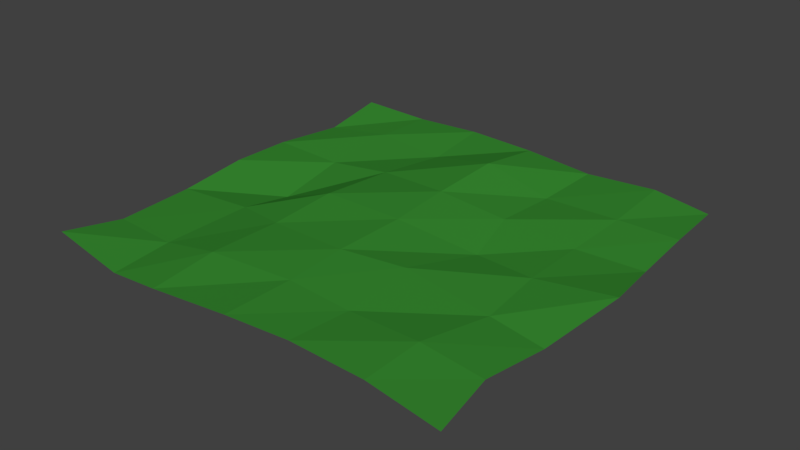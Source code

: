 # Source: ground.blend  (saved by Blender 2.79.0; exported with 4.5.12 LTS)
import bpy
from mathutils import Matrix  # noqa: F401  (used for matrix-valued properties, if any)

bpy.ops.wm.read_factory_settings(use_empty=True)
scene = bpy.context.scene
scene.name = 'Scene'

# ---- collections
col_collection_1 = bpy.data.collections.new('Collection 1'); scene.collection.children.link(col_collection_1)

# ---- materials (node trees are filled in below, after node groups)
mat_ground = bpy.data.materials.new('Ground')
mat_ground.alpha_threshold = 0.0
mat_ground.roughness = 0.5

# ---- material node trees
mat_ground.use_nodes = True; mat_ground.node_tree.nodes.clear()
_N = mat_ground.node_tree.nodes; _L = mat_ground.node_tree.links
n0 = _N.new('ShaderNodeOutputMaterial'); n0.name = 'Material Output'; n0.location = (300, 300)
n1 = _N.new('ShaderNodeBsdfDiffuse'); n1.name = 'Diffuse BSDF'; n1.location = (10, 300)
n1.inputs[0].default_value = (0.03709, 0.2462, 0.029, 1.0)
_L.new(n1.outputs[0], n0.inputs[0])
n0.is_active_output = True

# ---- world
world_world = bpy.data.worlds.new('World'); scene.world = world_world
world_world.color = (0.05088, 0.05088, 0.05088)
world_world.use_sun_shadow = False
world_world.sun_shadow_jitter_overblur = 0.0
world_world.cycles.sampling_method = 'MANUAL'

# ---- meshes
me_plane = bpy.data.meshes.new('Plane')
me_plane.from_pydata([(-30.85, -29.29, 0.381), (30.35, -30.04, -0.2726), (-30.42, 29.63, 0.6093), (28.96, 28.98, -0.4295), (-29.89, 20.15, -0.6796), (-30.7, 9.697, -0.01059), (-30.07, 0.2562, 0.4521), (-30.19, -9.414, -0.6652), (-29.18, -21.1, -0.4636), (-19.09, -30.3, -0.8942), (-10.97, -30.88, 0.232), (0.7716, -30.49, 1.193), (9.366, -29.26, 0.8315), (20.2, -29.47, 0.7773), (28.75, -20.68, -0.0955), (29.52, -10.9, -1.052), (31.43, 1.388, 0.4561), (29.77, 10.76, -0.8912), (29.73, 19.25, -0.02734), (20.75, 29.55, 0.4303), (10.13, 29.83, -0.3933), (0.4784, 29.31, 0.7185), (-10.47, 30.72, 0.3257), (-20.81, 30.87, -0.2566), (-19.57, -21.57, -0.4868), (-19.74, -8.328, -0.6069), (-19.78, -0.4032, -2.029), (-20.65, 10.28, -0.7011), (-20.56, 21.56, 0.1198), (-10.93, -21.7, 1.224), (-11.35, -10.68, 0.7061), (-11.07, -1.15, 1.439), (-11.12, 10.47, 0.4403), (-10.24, 21.29, -0.5878), (0.6679, -20.23, 0.952), (0.3593, -11.26, 1.178), (0.3821, -0.5177, 1.093), (-0.06606, 8.989, 1.386), (0.2105, 19.33, 2.008), (9.636, -20.08, 0.2668), (8.798, -9.252, 0.7722), (11.67, 1.282, -0.9419), (9.664, 9.858, 0.01642), (9.692, 19.84, -0.696), (20.24, -20.78, 0.9671), (21.74, -10.17, -0.3651), (20.73, -0.2529, -0.2349), (20.18, 10.11, -0.8285), (20.93, 19.26, -0.0567)], [], [(48, 18, 3, 19), (4, 28, 23, 2), (28, 33, 22, 23), (33, 38, 21, 22), (38, 43, 20, 21), (43, 48, 19, 20), (0, 9, 24, 8), (8, 24, 25, 7), (7, 25, 26, 6), (6, 26, 27, 5), (5, 27, 28, 4), (9, 10, 29, 24), (24, 29, 30, 25), (25, 30, 31, 26), (26, 31, 32, 27), (27, 32, 33, 28), (10, 11, 34, 29), (29, 34, 35, 30), (30, 35, 36, 31), (31, 36, 37, 32), (32, 37, 38, 33), (11, 12, 39, 34), (34, 39, 40, 35), (35, 40, 41, 36), (36, 41, 42, 37), (37, 42, 43, 38), (12, 13, 44, 39), (39, 44, 45, 40), (40, 45, 46, 41), (41, 46, 47, 42), (42, 47, 48, 43), (13, 1, 14, 44), (44, 14, 15, 45), (45, 15, 16, 46), (46, 16, 17, 47), (47, 17, 18, 48)])
me_plane.materials.append(mat_ground)
me_plane.use_remesh_preserve_volume = False
me_plane.use_remesh_preserve_attributes = False
me_plane.use_mirror_vertex_groups = False
me_plane.update()

# ---- objects
ob_plane = bpy.data.objects.new('Plane', me_plane)

# ---- transforms, parenting, visibility, modifiers, constraints
ob_plane.location = (0.0, 0.0, 0.0)
ob_plane.lineart.crease_threshold = 0.0

# ---- collection membership
col_collection_1.objects.link(ob_plane)

# ---- scene / render settings (as saved in the file)
scene.frame_start = 1; scene.frame_end = 250; scene.frame_set(1)
scene.render.engine = 'CYCLES'
scene.render.resolution_percentage = 50
scene.render.dither_intensity = 0.0
scene.cycles.use_denoising = False
scene.cycles.samples = 128
scene.cycles.sampling_pattern = 'TABULATED_SOBOL'
scene.cycles.use_adaptive_sampling = False
scene.cycles.use_light_tree = False
scene.cycles.blur_glossy = 0.0
scene.cycles.sample_clamp_indirect = 0.0
scene.view_settings.view_transform = 'Standard'
bpy.context.view_layer.update()

# ---- added for rendering (the .blend has no active camera and no usable light): camera, sun
cam_auto = bpy.data.cameras.new('AutoCamera')
cam_auto.lens = 50.0
cam_auto.sensor_width = 36.0
cam_auto.clip_end = 1425.58
ob_auto_camera = bpy.data.objects.new('AutoCamera', cam_auto)
scene.collection.objects.link(ob_auto_camera)
ob_auto_camera.location = (81.5202, -97.4791, 64.9732)
ob_auto_camera.rotation_euler = (1.09748, -7.21219e-08, 0.694738)
scene.camera = ob_auto_camera
light_auto_sun = bpy.data.lights.new('AutoSun', 'SUN')
light_auto_sun.energy = 3.0
light_auto_sun.angle = 0.0523599
ob_auto_sun = bpy.data.objects.new('AutoSun', light_auto_sun)
scene.collection.objects.link(ob_auto_sun)
ob_auto_sun.rotation_euler = (0.872665, 0.174533, 0.523599)
bpy.context.view_layer.update()
